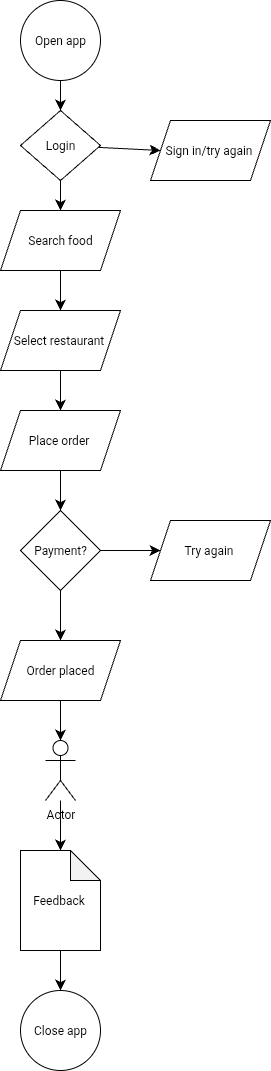

The diagram above was exported from draw.io. Its source (the exported page's mxGraphModel, read from the mxfile embedded in the PNG):
<mxGraphModel dx="238" dy="418" grid="1" gridSize="10" guides="1" tooltips="1" connect="1" arrows="1" fold="1" page="1" pageScale="1" pageWidth="850" pageHeight="1100" math="0" shadow="0">
  <root>
    <mxCell id="0" />
    <mxCell id="1" parent="0" />
    <mxCell id="WK_Ia1QsMznFeb9FAdgO-18" style="edgeStyle=none;curved=1;rounded=0;orthogonalLoop=1;jettySize=auto;html=1;entryX=0.5;entryY=0;entryDx=0;entryDy=0;fontSize=12;startSize=8;endSize=8;" edge="1" parent="1" source="WK_Ia1QsMznFeb9FAdgO-1" target="WK_Ia1QsMznFeb9FAdgO-2">
      <mxGeometry relative="1" as="geometry" />
    </mxCell>
    <mxCell id="WK_Ia1QsMznFeb9FAdgO-1" value="Open app" style="ellipse;whiteSpace=wrap;html=1;aspect=fixed;" vertex="1" parent="1">
      <mxGeometry x="440" y="10" width="80" height="80" as="geometry" />
    </mxCell>
    <mxCell id="WK_Ia1QsMznFeb9FAdgO-19" style="edgeStyle=none;curved=1;rounded=0;orthogonalLoop=1;jettySize=auto;html=1;entryX=0.5;entryY=0;entryDx=0;entryDy=0;fontSize=12;startSize=8;endSize=8;" edge="1" parent="1" source="WK_Ia1QsMznFeb9FAdgO-2" target="WK_Ia1QsMznFeb9FAdgO-5">
      <mxGeometry relative="1" as="geometry" />
    </mxCell>
    <mxCell id="WK_Ia1QsMznFeb9FAdgO-29" style="edgeStyle=none;curved=1;rounded=0;orthogonalLoop=1;jettySize=auto;html=1;entryX=0;entryY=0.5;entryDx=0;entryDy=0;fontSize=12;startSize=8;endSize=8;" edge="1" parent="1" source="WK_Ia1QsMznFeb9FAdgO-2" target="WK_Ia1QsMznFeb9FAdgO-6">
      <mxGeometry relative="1" as="geometry" />
    </mxCell>
    <mxCell id="WK_Ia1QsMznFeb9FAdgO-2" value="Login" style="rhombus;whiteSpace=wrap;html=1;" vertex="1" parent="1">
      <mxGeometry x="440" y="120" width="80" height="70" as="geometry" />
    </mxCell>
    <mxCell id="WK_Ia1QsMznFeb9FAdgO-20" style="edgeStyle=none;curved=1;rounded=0;orthogonalLoop=1;jettySize=auto;html=1;entryX=0.5;entryY=0;entryDx=0;entryDy=0;fontSize=12;startSize=8;endSize=8;" edge="1" parent="1" source="WK_Ia1QsMznFeb9FAdgO-5" target="WK_Ia1QsMznFeb9FAdgO-8">
      <mxGeometry relative="1" as="geometry" />
    </mxCell>
    <mxCell id="WK_Ia1QsMznFeb9FAdgO-5" value="Search food" style="shape=parallelogram;perimeter=parallelogramPerimeter;whiteSpace=wrap;html=1;fixedSize=1;" vertex="1" parent="1">
      <mxGeometry x="420" y="220" width="120" height="60" as="geometry" />
    </mxCell>
    <mxCell id="WK_Ia1QsMznFeb9FAdgO-6" value="Sign in/try again&amp;nbsp;" style="shape=parallelogram;perimeter=parallelogramPerimeter;whiteSpace=wrap;html=1;fixedSize=1;" vertex="1" parent="1">
      <mxGeometry x="570" y="130" width="120" height="60" as="geometry" />
    </mxCell>
    <mxCell id="WK_Ia1QsMznFeb9FAdgO-21" style="edgeStyle=none;curved=1;rounded=0;orthogonalLoop=1;jettySize=auto;html=1;entryX=0.5;entryY=0;entryDx=0;entryDy=0;fontSize=12;startSize=8;endSize=8;" edge="1" parent="1" source="WK_Ia1QsMznFeb9FAdgO-8" target="WK_Ia1QsMznFeb9FAdgO-10">
      <mxGeometry relative="1" as="geometry" />
    </mxCell>
    <mxCell id="WK_Ia1QsMznFeb9FAdgO-8" value="Select restaurant&amp;nbsp;" style="shape=parallelogram;perimeter=parallelogramPerimeter;whiteSpace=wrap;html=1;fixedSize=1;" vertex="1" parent="1">
      <mxGeometry x="420" y="320" width="120" height="60" as="geometry" />
    </mxCell>
    <mxCell id="WK_Ia1QsMznFeb9FAdgO-23" style="edgeStyle=none;curved=1;rounded=0;orthogonalLoop=1;jettySize=auto;html=1;entryX=0.5;entryY=0;entryDx=0;entryDy=0;fontSize=12;startSize=8;endSize=8;" edge="1" parent="1" source="WK_Ia1QsMznFeb9FAdgO-9" target="WK_Ia1QsMznFeb9FAdgO-11">
      <mxGeometry relative="1" as="geometry" />
    </mxCell>
    <mxCell id="WK_Ia1QsMznFeb9FAdgO-28" style="edgeStyle=none;curved=1;rounded=0;orthogonalLoop=1;jettySize=auto;html=1;entryX=0;entryY=0.5;entryDx=0;entryDy=0;fontSize=12;startSize=8;endSize=8;" edge="1" parent="1" source="WK_Ia1QsMznFeb9FAdgO-9" target="WK_Ia1QsMznFeb9FAdgO-12">
      <mxGeometry relative="1" as="geometry" />
    </mxCell>
    <mxCell id="WK_Ia1QsMznFeb9FAdgO-9" value="Payment?" style="rhombus;whiteSpace=wrap;html=1;" vertex="1" parent="1">
      <mxGeometry x="440" y="520" width="80" height="80" as="geometry" />
    </mxCell>
    <mxCell id="WK_Ia1QsMznFeb9FAdgO-22" style="edgeStyle=none;curved=1;rounded=0;orthogonalLoop=1;jettySize=auto;html=1;entryX=0.5;entryY=0;entryDx=0;entryDy=0;fontSize=12;startSize=8;endSize=8;" edge="1" parent="1" source="WK_Ia1QsMznFeb9FAdgO-10" target="WK_Ia1QsMznFeb9FAdgO-9">
      <mxGeometry relative="1" as="geometry" />
    </mxCell>
    <mxCell id="WK_Ia1QsMznFeb9FAdgO-10" value="Place order&amp;nbsp;" style="shape=parallelogram;perimeter=parallelogramPerimeter;whiteSpace=wrap;html=1;fixedSize=1;" vertex="1" parent="1">
      <mxGeometry x="420" y="420" width="120" height="60" as="geometry" />
    </mxCell>
    <mxCell id="WK_Ia1QsMznFeb9FAdgO-11" value="Order placed" style="shape=parallelogram;perimeter=parallelogramPerimeter;whiteSpace=wrap;html=1;fixedSize=1;" vertex="1" parent="1">
      <mxGeometry x="420" y="650" width="120" height="60" as="geometry" />
    </mxCell>
    <mxCell id="WK_Ia1QsMznFeb9FAdgO-12" value="Try again&amp;nbsp;" style="shape=parallelogram;perimeter=parallelogramPerimeter;whiteSpace=wrap;html=1;fixedSize=1;" vertex="1" parent="1">
      <mxGeometry x="570" y="530" width="120" height="60" as="geometry" />
    </mxCell>
    <mxCell id="WK_Ia1QsMznFeb9FAdgO-14" value="Actor" style="shape=umlActor;verticalLabelPosition=bottom;verticalAlign=top;html=1;outlineConnect=0;" vertex="1" parent="1">
      <mxGeometry x="465" y="750" width="30" height="60" as="geometry" />
    </mxCell>
    <mxCell id="WK_Ia1QsMznFeb9FAdgO-27" style="edgeStyle=none;curved=1;rounded=0;orthogonalLoop=1;jettySize=auto;html=1;entryX=0.5;entryY=0;entryDx=0;entryDy=0;fontSize=12;startSize=8;endSize=8;" edge="1" parent="1" source="WK_Ia1QsMznFeb9FAdgO-15" target="WK_Ia1QsMznFeb9FAdgO-16">
      <mxGeometry relative="1" as="geometry" />
    </mxCell>
    <mxCell id="WK_Ia1QsMznFeb9FAdgO-15" value="Feedback&amp;nbsp;" style="shape=note;whiteSpace=wrap;html=1;backgroundOutline=1;darkOpacity=0.05;" vertex="1" parent="1">
      <mxGeometry x="440" y="860" width="80" height="100" as="geometry" />
    </mxCell>
    <mxCell id="WK_Ia1QsMznFeb9FAdgO-16" value="Close app" style="ellipse;whiteSpace=wrap;html=1;aspect=fixed;" vertex="1" parent="1">
      <mxGeometry x="440" y="1000" width="80" height="80" as="geometry" />
    </mxCell>
    <mxCell id="WK_Ia1QsMznFeb9FAdgO-25" style="edgeStyle=none;curved=1;rounded=0;orthogonalLoop=1;jettySize=auto;html=1;entryX=0.5;entryY=0;entryDx=0;entryDy=0;entryPerimeter=0;fontSize=12;startSize=8;endSize=8;" edge="1" parent="1" source="WK_Ia1QsMznFeb9FAdgO-11" target="WK_Ia1QsMznFeb9FAdgO-14">
      <mxGeometry relative="1" as="geometry" />
    </mxCell>
    <mxCell id="WK_Ia1QsMznFeb9FAdgO-26" style="edgeStyle=none;curved=1;rounded=0;orthogonalLoop=1;jettySize=auto;html=1;entryX=0.5;entryY=0;entryDx=0;entryDy=0;entryPerimeter=0;fontSize=12;startSize=8;endSize=8;" edge="1" parent="1" source="WK_Ia1QsMznFeb9FAdgO-14" target="WK_Ia1QsMznFeb9FAdgO-15">
      <mxGeometry relative="1" as="geometry" />
    </mxCell>
  </root>
</mxGraphModel>